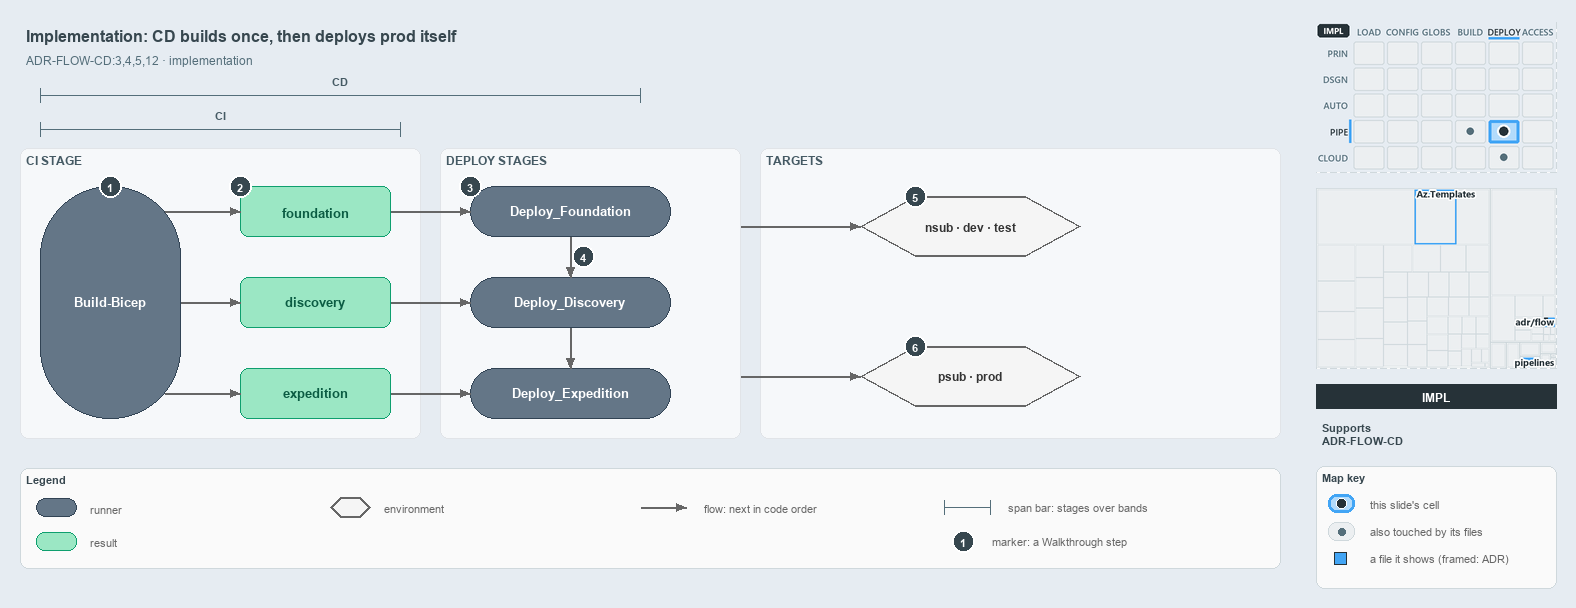

The diagram above was exported from draw.io. Its source (the exported page's mxGraphModel, read from the mxfile embedded in the PNG):
<mxGraphModel dx="1024" dy="768" grid="0" gridSize="10" guides="1" tooltips="1" connect="1" arrows="1" fold="1" page="1" pageScale="1" pageWidth="1572" pageHeight="600" background="#E6ECF2" math="0" shadow="0">
  <root>
    <mxCell id="0" />
    <mxCell id="1" parent="0" />
    <mxCell id="title" value="Implementation: CD builds once, then deploys prod itself" style="text;html=1;align=left;verticalAlign=middle;fontSize=16;fontStyle=1;fontColor=#37474F;" vertex="1" parent="1">
      <mxGeometry x="20" y="14" width="1260" height="30" as="geometry" />
    </mxCell>
    <mxCell id="subtitle" value="ADR-FLOW-CD:3,4,5,12 &amp;#183; implementation" style="text;html=1;align=left;verticalAlign=middle;fontSize=12;fontColor=#546E7A;" vertex="1" parent="1">
      <mxGeometry x="20" y="44" width="1240" height="20" as="geometry" />
    </mxCell>
    <mxCell id="span-cd-label" value="CD" style="text;html=1;align=center;verticalAlign=middle;fontSize=11;fontStyle=1;fontColor=#455A64;labelBackgroundColor=#F6F8FA;" vertex="1" parent="1">
      <mxGeometry x="300" y="66" width="80" height="16" as="geometry" />
    </mxCell>
    <mxCell id="span-cd" value="" style="shape=crossbar;whiteSpace=wrap;html=1;rounded=1;fillColor=none;strokeColor=#546E7A;strokeWidth=1.5;" vertex="1" parent="1">
      <mxGeometry x="40" y="82" width="600" height="14" as="geometry" />
    </mxCell>
    <mxCell id="span-ci-label" value="CI" style="text;html=1;align=center;verticalAlign=middle;fontSize=11;fontStyle=1;fontColor=#455A64;labelBackgroundColor=#F6F8FA;" vertex="1" parent="1">
      <mxGeometry x="180" y="100" width="80" height="16" as="geometry" />
    </mxCell>
    <mxCell id="span-ci" value="" style="shape=crossbar;whiteSpace=wrap;html=1;rounded=1;fillColor=none;strokeColor=#546E7A;strokeWidth=1.5;" vertex="1" parent="1">
      <mxGeometry x="40" y="116" width="360" height="14" as="geometry" />
    </mxCell>
    <mxCell id="band-ci" value="CI STAGE" style="rounded=1;html=1;arcSize=3;fillColor=#F6F8FA;strokeColor=#E1E4E8;verticalAlign=top;align=left;spacingLeft=8;fontStyle=1;fontSize=12;fontColor=#455A64;" vertex="1" parent="1">
      <mxGeometry x="20" y="142" width="400" height="290" as="geometry" />
    </mxCell>
    <mxCell id="band-deploy" value="DEPLOY STAGES" style="rounded=1;html=1;arcSize=3;fillColor=#F6F8FA;strokeColor=#E1E4E8;verticalAlign=top;align=left;spacingLeft=8;fontStyle=1;fontSize=12;fontColor=#455A64;" vertex="1" parent="1">
      <mxGeometry x="440" y="142" width="300" height="290" as="geometry" />
    </mxCell>
    <mxCell id="band-targets" value="TARGETS" style="rounded=1;html=1;arcSize=3;fillColor=#F6F8FA;strokeColor=#E1E4E8;verticalAlign=top;align=left;spacingLeft=8;fontStyle=1;fontSize=12;fontColor=#455A64;" vertex="1" parent="1">
      <mxGeometry x="760" y="142" width="520" height="290" as="geometry" />
    </mxCell>
    <mxCell id="ci-stage" value="&lt;b&gt;Build-Bicep&lt;/b&gt;" style="rounded=1;arcSize=50;whiteSpace=wrap;html=1;fillColor=#647687;strokeColor=#314354;fontSize=13;fontColor=#FFFFFF;" vertex="1" parent="1">
      <mxGeometry x="40" y="180" width="140" height="232" as="geometry" />
    </mxCell>
    <mxCell id="artifact-foundation" value="&lt;b&gt;foundation&lt;/b&gt;" style="rounded=1;whiteSpace=wrap;html=1;arcSize=20;fillColor=#9BE7C4;strokeColor=#0E9F6E;fontColor=#0B5C43;fontSize=13;" vertex="1" parent="1">
      <mxGeometry x="240" y="180" width="150" height="50" as="geometry" />
    </mxCell>
    <mxCell id="artifact-discovery" value="&lt;b&gt;discovery&lt;/b&gt;" style="rounded=1;whiteSpace=wrap;html=1;arcSize=20;fillColor=#9BE7C4;strokeColor=#0E9F6E;fontColor=#0B5C43;fontSize=13;" vertex="1" parent="1">
      <mxGeometry x="240" y="271" width="150" height="50" as="geometry" />
    </mxCell>
    <mxCell id="artifact-expedition" value="&lt;b&gt;expedition&lt;/b&gt;" style="rounded=1;whiteSpace=wrap;html=1;arcSize=20;fillColor=#9BE7C4;strokeColor=#0E9F6E;fontColor=#0B5C43;fontSize=13;" vertex="1" parent="1">
      <mxGeometry x="240" y="362" width="150" height="50" as="geometry" />
    </mxCell>
    <mxCell id="deploy-foundation" value="&lt;b&gt;Deploy_Foundation&lt;/b&gt;" style="rounded=1;arcSize=50;whiteSpace=wrap;html=1;fillColor=#647687;strokeColor=#314354;fontSize=13;fontColor=#FFFFFF;" vertex="1" parent="1">
      <mxGeometry x="470" y="180" width="200" height="50" as="geometry" />
    </mxCell>
    <mxCell id="deploy-discovery" value="&lt;b&gt;Deploy_Discovery&lt;/b&gt;" style="rounded=1;arcSize=50;whiteSpace=wrap;html=1;fillColor=#647687;strokeColor=#314354;fontSize=13;fontColor=#FFFFFF;" vertex="1" parent="1">
      <mxGeometry x="470" y="271" width="200" height="50" as="geometry" />
    </mxCell>
    <mxCell id="deploy-expedition" value="&lt;b&gt;Deploy_Expedition&lt;/b&gt;" style="rounded=1;arcSize=50;whiteSpace=wrap;html=1;fillColor=#647687;strokeColor=#314354;fontSize=13;fontColor=#FFFFFF;" vertex="1" parent="1">
      <mxGeometry x="470" y="362" width="200" height="50" as="geometry" />
    </mxCell>
    <mxCell id="env-nonprod" value="&lt;b&gt;nsub &amp;#183; dev &amp;#183; test&lt;/b&gt;" style="shape=hexagon;perimeter=hexagonPerimeter2;whiteSpace=wrap;html=1;fillColor=#f5f5f5;strokeColor=#666666;strokeWidth=2;fontColor=#333333;fontSize=12;" vertex="1" parent="1">
      <mxGeometry x="860" y="190" width="220" height="60" as="geometry" />
    </mxCell>
    <mxCell id="env-prod" value="&lt;b&gt;psub &amp;#183; prod&lt;/b&gt;" style="shape=hexagon;perimeter=hexagonPerimeter2;whiteSpace=wrap;html=1;fillColor=#f5f5f5;strokeColor=#666666;strokeWidth=2;fontColor=#333333;fontSize=12;" vertex="1" parent="1">
      <mxGeometry x="860" y="340" width="220" height="60" as="geometry" />
    </mxCell>
    <mxCell id="p-edge-build-foundation-a" value="" style="text;html=1;strokeColor=none;fillColor=none;" vertex="1" parent="1">
      <mxGeometry x="164" y="205" width="1" height="1" as="geometry" />
    </mxCell>
    <mxCell id="p-edge-build-foundation-b" value="" style="text;html=1;strokeColor=none;fillColor=none;" vertex="1" parent="1">
      <mxGeometry x="240" y="205" width="1" height="1" as="geometry" />
    </mxCell>
    <mxCell id="edge-build-foundation" value="" style="edgeStyle=orthogonalEdgeStyle;rounded=1;html=1;fontSize=10;endArrow=block;strokeColor=#666666;" edge="1" parent="1" source="p-edge-build-foundation-a" target="p-edge-build-foundation-b">
      <mxGeometry relative="1" as="geometry" />
    </mxCell>
    <mxCell id="p-edge-build-discovery-a" value="" style="text;html=1;strokeColor=none;fillColor=none;" vertex="1" parent="1">
      <mxGeometry x="180" y="296" width="1" height="1" as="geometry" />
    </mxCell>
    <mxCell id="p-edge-build-discovery-b" value="" style="text;html=1;strokeColor=none;fillColor=none;" vertex="1" parent="1">
      <mxGeometry x="240" y="296" width="1" height="1" as="geometry" />
    </mxCell>
    <mxCell id="edge-build-discovery" value="" style="edgeStyle=orthogonalEdgeStyle;rounded=1;html=1;fontSize=10;endArrow=block;strokeColor=#666666;" edge="1" parent="1" source="p-edge-build-discovery-a" target="p-edge-build-discovery-b">
      <mxGeometry relative="1" as="geometry" />
    </mxCell>
    <mxCell id="p-edge-build-expedition-a" value="" style="text;html=1;strokeColor=none;fillColor=none;" vertex="1" parent="1">
      <mxGeometry x="164" y="387" width="1" height="1" as="geometry" />
    </mxCell>
    <mxCell id="p-edge-build-expedition-b" value="" style="text;html=1;strokeColor=none;fillColor=none;" vertex="1" parent="1">
      <mxGeometry x="240" y="387" width="1" height="1" as="geometry" />
    </mxCell>
    <mxCell id="edge-build-expedition" value="" style="edgeStyle=orthogonalEdgeStyle;rounded=1;html=1;fontSize=10;endArrow=block;strokeColor=#666666;" edge="1" parent="1" source="p-edge-build-expedition-a" target="p-edge-build-expedition-b">
      <mxGeometry relative="1" as="geometry" />
    </mxCell>
    <mxCell id="p-edge-download-foundation-a" value="" style="text;html=1;strokeColor=none;fillColor=none;" vertex="1" parent="1">
      <mxGeometry x="390" y="205" width="1" height="1" as="geometry" />
    </mxCell>
    <mxCell id="p-edge-download-foundation-b" value="" style="text;html=1;strokeColor=none;fillColor=none;" vertex="1" parent="1">
      <mxGeometry x="470" y="205" width="1" height="1" as="geometry" />
    </mxCell>
    <mxCell id="edge-download-foundation" value="" style="edgeStyle=orthogonalEdgeStyle;rounded=1;html=1;fontSize=10;endArrow=block;strokeColor=#666666;" edge="1" parent="1" source="p-edge-download-foundation-a" target="p-edge-download-foundation-b">
      <mxGeometry relative="1" as="geometry" />
    </mxCell>
    <mxCell id="p-edge-download-discovery-a" value="" style="text;html=1;strokeColor=none;fillColor=none;" vertex="1" parent="1">
      <mxGeometry x="390" y="296" width="1" height="1" as="geometry" />
    </mxCell>
    <mxCell id="p-edge-download-discovery-b" value="" style="text;html=1;strokeColor=none;fillColor=none;" vertex="1" parent="1">
      <mxGeometry x="470" y="296" width="1" height="1" as="geometry" />
    </mxCell>
    <mxCell id="edge-download-discovery" value="" style="edgeStyle=orthogonalEdgeStyle;rounded=1;html=1;fontSize=10;endArrow=block;strokeColor=#666666;" edge="1" parent="1" source="p-edge-download-discovery-a" target="p-edge-download-discovery-b">
      <mxGeometry relative="1" as="geometry" />
    </mxCell>
    <mxCell id="p-edge-download-expedition-a" value="" style="text;html=1;strokeColor=none;fillColor=none;" vertex="1" parent="1">
      <mxGeometry x="390" y="387" width="1" height="1" as="geometry" />
    </mxCell>
    <mxCell id="p-edge-download-expedition-b" value="" style="text;html=1;strokeColor=none;fillColor=none;" vertex="1" parent="1">
      <mxGeometry x="470" y="387" width="1" height="1" as="geometry" />
    </mxCell>
    <mxCell id="edge-download-expedition" value="" style="edgeStyle=orthogonalEdgeStyle;rounded=1;html=1;fontSize=10;endArrow=block;strokeColor=#666666;" edge="1" parent="1" source="p-edge-download-expedition-a" target="p-edge-download-expedition-b">
      <mxGeometry relative="1" as="geometry" />
    </mxCell>
    <mxCell id="p-edge-dependson-1-a" value="" style="text;html=1;strokeColor=none;fillColor=none;" vertex="1" parent="1">
      <mxGeometry x="570" y="230" width="1" height="1" as="geometry" />
    </mxCell>
    <mxCell id="p-edge-dependson-1-b" value="" style="text;html=1;strokeColor=none;fillColor=none;" vertex="1" parent="1">
      <mxGeometry x="570" y="271" width="1" height="1" as="geometry" />
    </mxCell>
    <mxCell id="edge-dependson-1" value="" style="edgeStyle=orthogonalEdgeStyle;rounded=1;html=1;fontSize=10;endArrow=block;strokeColor=#666666;" edge="1" parent="1" source="p-edge-dependson-1-a" target="p-edge-dependson-1-b">
      <mxGeometry relative="1" as="geometry" />
    </mxCell>
    <mxCell id="p-edge-dependson-2-a" value="" style="text;html=1;strokeColor=none;fillColor=none;" vertex="1" parent="1">
      <mxGeometry x="570" y="321" width="1" height="1" as="geometry" />
    </mxCell>
    <mxCell id="p-edge-dependson-2-b" value="" style="text;html=1;strokeColor=none;fillColor=none;" vertex="1" parent="1">
      <mxGeometry x="570" y="362" width="1" height="1" as="geometry" />
    </mxCell>
    <mxCell id="edge-dependson-2" value="" style="edgeStyle=orthogonalEdgeStyle;rounded=1;html=1;fontSize=10;endArrow=block;strokeColor=#666666;" edge="1" parent="1" source="p-edge-dependson-2-a" target="p-edge-dependson-2-b">
      <mxGeometry relative="1" as="geometry" />
    </mxCell>
    <mxCell id="p-edge-deploy-nonprod-a" value="" style="text;html=1;strokeColor=none;fillColor=none;" vertex="1" parent="1">
      <mxGeometry x="740" y="220" width="1" height="1" as="geometry" />
    </mxCell>
    <mxCell id="p-edge-deploy-nonprod-b" value="" style="text;html=1;strokeColor=none;fillColor=none;" vertex="1" parent="1">
      <mxGeometry x="860" y="220" width="1" height="1" as="geometry" />
    </mxCell>
    <mxCell id="edge-deploy-nonprod" value="" style="edgeStyle=orthogonalEdgeStyle;rounded=1;html=1;fontSize=10;endArrow=block;strokeColor=#666666;" edge="1" parent="1" source="p-edge-deploy-nonprod-a" target="p-edge-deploy-nonprod-b">
      <mxGeometry relative="1" as="geometry" />
    </mxCell>
    <mxCell id="p-edge-deploy-prod-a" value="" style="text;html=1;strokeColor=none;fillColor=none;" vertex="1" parent="1">
      <mxGeometry x="740" y="370" width="1" height="1" as="geometry" />
    </mxCell>
    <mxCell id="p-edge-deploy-prod-b" value="" style="text;html=1;strokeColor=none;fillColor=none;" vertex="1" parent="1">
      <mxGeometry x="860" y="370" width="1" height="1" as="geometry" />
    </mxCell>
    <mxCell id="edge-deploy-prod" value="" style="edgeStyle=orthogonalEdgeStyle;rounded=1;html=1;fontSize=10;endArrow=block;strokeColor=#666666;" edge="1" parent="1" source="p-edge-deploy-prod-a" target="p-edge-deploy-prod-b">
      <mxGeometry relative="1" as="geometry" />
    </mxCell>
    <mxCell id="mark-1" value="1" style="ellipse;html=1;fillColor=#37474F;strokeColor=#FFFFFF;strokeWidth=2;fontColor=#FFFFFF;fontStyle=1;fontSize=11;" vertex="1" parent="1">
      <mxGeometry x="99" y="169" width="22" height="22" as="geometry" />
    </mxCell>
    <mxCell id="mark-2" value="2" style="ellipse;html=1;fillColor=#37474F;strokeColor=#FFFFFF;strokeWidth=2;fontColor=#FFFFFF;fontStyle=1;fontSize=11;" vertex="1" parent="1">
      <mxGeometry x="229" y="169" width="22" height="22" as="geometry" />
    </mxCell>
    <mxCell id="mark-3" value="3" style="ellipse;html=1;fillColor=#37474F;strokeColor=#FFFFFF;strokeWidth=2;fontColor=#FFFFFF;fontStyle=1;fontSize=11;" vertex="1" parent="1">
      <mxGeometry x="459" y="169" width="22" height="22" as="geometry" />
    </mxCell>
    <mxCell id="mark-4" value="4" style="ellipse;html=1;fillColor=#37474F;strokeColor=#FFFFFF;strokeWidth=2;fontColor=#FFFFFF;fontStyle=1;fontSize=11;" vertex="1" parent="1">
      <mxGeometry x="572" y="239" width="22" height="22" as="geometry" />
    </mxCell>
    <mxCell id="mark-5" value="5" style="ellipse;html=1;fillColor=#37474F;strokeColor=#FFFFFF;strokeWidth=2;fontColor=#FFFFFF;fontStyle=1;fontSize=11;" vertex="1" parent="1">
      <mxGeometry x="904" y="179" width="22" height="22" as="geometry" />
    </mxCell>
    <mxCell id="mark-6" value="6" style="ellipse;html=1;fillColor=#37474F;strokeColor=#FFFFFF;strokeWidth=2;fontColor=#FFFFFF;fontStyle=1;fontSize=11;" vertex="1" parent="1">
      <mxGeometry x="904" y="329" width="22" height="22" as="geometry" />
    </mxCell>
    <mxCell id="legend" value="&lt;b&gt;Legend&lt;/b&gt;" style="rounded=1;whiteSpace=wrap;html=1;arcSize=6;fillColor=#FAFAFA;strokeColor=#CFD8DC;align=left;verticalAlign=top;spacing=8;fontSize=11;fontColor=#37474F;" vertex="1" parent="1">
      <mxGeometry x="20" y="462" width="1260" height="100" as="geometry" />
    </mxCell>
    <mxCell id="legend-0" value="" style="rounded=1;arcSize=50;whiteSpace=wrap;html=1;fillColor=#647687;strokeColor=#314354;fontColor=#FFFFFF;" vertex="1" parent="1">
      <mxGeometry x="36" y="492" width="40" height="18" as="geometry" />
    </mxCell>
    <mxCell id="legend-0-text" value="runner" style="text;html=1;align=left;verticalAlign=middle;fontSize=11;fontColor=#666666;" vertex="1" parent="1">
      <mxGeometry x="84" y="491" width="270" height="20" as="geometry" />
    </mxCell>
    <mxCell id="legend-1" value="" style="rounded=1;whiteSpace=wrap;html=1;arcSize=20;fillColor=#9BE7C4;strokeColor=#0E9F6E;" vertex="1" parent="1">
      <mxGeometry x="36" y="526" width="40" height="18" as="geometry" />
    </mxCell>
    <mxCell id="legend-1-text" value="result" style="text;html=1;align=left;verticalAlign=middle;fontSize=11;fontColor=#666666;" vertex="1" parent="1">
      <mxGeometry x="84" y="525" width="270" height="20" as="geometry" />
    </mxCell>
    <mxCell id="legend-2" value="" style="shape=hexagon;perimeter=hexagonPerimeter2;whiteSpace=wrap;html=1;fillColor=#f5f5f5;strokeColor=#666666;strokeWidth=2;" vertex="1" parent="1">
      <mxGeometry x="330" y="491" width="40" height="20" as="geometry" />
    </mxCell>
    <mxCell id="legend-2-text" value="environment" style="text;html=1;align=left;verticalAlign=middle;fontSize=11;fontColor=#666666;" vertex="1" parent="1">
      <mxGeometry x="378" y="491" width="270" height="20" as="geometry" />
    </mxCell>
    <mxCell id="p-legend-3-a" value="" style="text;html=1;strokeColor=none;fillColor=none;" vertex="1" parent="1">
      <mxGeometry x="640" y="501" width="1" height="1" as="geometry" />
    </mxCell>
    <mxCell id="p-legend-3-b" value="" style="text;html=1;strokeColor=none;fillColor=none;" vertex="1" parent="1">
      <mxGeometry x="686" y="501" width="1" height="1" as="geometry" />
    </mxCell>
    <mxCell id="legend-3" value="" style="edgeStyle=orthogonalEdgeStyle;rounded=1;html=1;fontSize=10;endArrow=block;strokeColor=#666666;" edge="1" parent="1" source="p-legend-3-a" target="p-legend-3-b">
      <mxGeometry relative="1" as="geometry" />
    </mxCell>
    <mxCell id="legend-3-text" value="flow: next in code order" style="text;html=1;align=left;verticalAlign=middle;fontSize=11;fontColor=#666666;" vertex="1" parent="1">
      <mxGeometry x="698" y="491" width="270" height="20" as="geometry" />
    </mxCell>
    <mxCell id="legend-4" value="" style="shape=crossbar;whiteSpace=wrap;html=1;rounded=1;fillColor=none;strokeColor=#546E7A;strokeWidth=1.5;" vertex="1" parent="1">
      <mxGeometry x="944" y="494" width="46" height="14" as="geometry" />
    </mxCell>
    <mxCell id="legend-4-text" value="span bar: stages over bands" style="text;html=1;align=left;verticalAlign=middle;fontSize=11;fontColor=#666666;" vertex="1" parent="1">
      <mxGeometry x="1002" y="491" width="320" height="20" as="geometry" />
    </mxCell>
    <mxCell id="legend-5" value="1" style="ellipse;html=1;fillColor=#37474F;strokeColor=#FFFFFF;strokeWidth=2;fontColor=#FFFFFF;fontStyle=1;fontSize=11;" vertex="1" parent="1">
      <mxGeometry x="952" y="524" width="22" height="22" as="geometry" />
    </mxCell>
    <mxCell id="legend-5-text" value="marker: a Walkthrough step" style="text;html=1;align=left;verticalAlign=middle;fontSize=11;fontColor=#666666;" vertex="1" parent="1">
      <mxGeometry x="986" y="525" width="320" height="20" as="geometry" />
    </mxCell>
    <mxCell id="minimap-stack" value="" style="shape=image;html=1;imageAspect=0;aspect=fixed;verticalLabelPosition=bottom;strokeColor=#CFD8DC;dashed=1;fillColor=#FAFAFA;image=data:image/png,(base64 omitted: 15276 chars);" vertex="1" parent="1">
      <mxGeometry x="1316" y="16" width="240" height="150" as="geometry" />
    </mxCell>
    <mxCell id="minimap-tree" value="" style="shape=image;html=1;imageAspect=0;aspect=fixed;verticalLabelPosition=bottom;strokeColor=#CFD8DC;dashed=1;fillColor=#FAFAFA;image=data:image/png,(base64 omitted: 12212 chars);" vertex="1" parent="1">
      <mxGeometry x="1316" y="182" width="240" height="180" as="geometry" />
    </mxCell>
    <mxCell id="lens-badge" value="IMPL" style="rounded=0;whiteSpace=wrap;html=1;align=center;verticalAlign=middle;fontSize=12;fontStyle=1;fontColor=#FFFFFF;fillColor=#263238;strokeColor=none;" vertex="1" parent="1">
      <mxGeometry x="1316" y="378" width="240" height="24" as="geometry" />
    </mxCell>
    <mxCell id="supports" value="&lt;b&gt;Supports&lt;/b&gt;&lt;br&gt;ADR-FLOW-CD" style="text;html=1;whiteSpace=wrap;align=left;verticalAlign=top;fontSize=11;fontColor=#37474F;" vertex="1" parent="1">
      <mxGeometry x="1316" y="410" width="240" height="38" as="geometry" />
    </mxCell>
    <mxCell id="mapkey" value="&lt;b&gt;Map key&lt;/b&gt;" style="rounded=1;whiteSpace=wrap;html=1;arcSize=6;fillColor=#FAFAFA;strokeColor=#CFD8DC;align=left;verticalAlign=top;spacing=8;fontSize=11;fontColor=#37474F;" vertex="1" parent="1">
      <mxGeometry x="1316" y="460" width="240" height="122" as="geometry" />
    </mxCell>
    <mxCell id="mapkey-here" value="" style="rounded=1;arcSize=20;html=1;fillColor=#B3DBFB;strokeColor=#42A5F5;strokeWidth=3;" vertex="1" parent="1">
      <mxGeometry x="1328" y="488" width="26" height="18" as="geometry" />
    </mxCell>
    <mxCell id="mapkey-here-dot" value="" style="ellipse;html=1;fillColor=#263238;strokeColor=#FFFFFF;strokeWidth=1.5;" vertex="1" parent="1">
      <mxGeometry x="1336" y="492" width="10" height="10" as="geometry" />
    </mxCell>
    <mxCell id="mapkey-here-text" value="this slide's cell" style="text;html=1;align=left;verticalAlign=middle;fontSize=11;fontColor=#666666;" vertex="1" parent="1">
      <mxGeometry x="1364" y="487" width="180" height="20" as="geometry" />
    </mxCell>
    <mxCell id="mapkey-touched" value="" style="rounded=1;arcSize=20;html=1;fillColor=#ECEFF1;strokeColor=#CFD8DC;" vertex="1" parent="1">
      <mxGeometry x="1328" y="516" width="26" height="18" as="geometry" />
    </mxCell>
    <mxCell id="mapkey-touched-dot" value="" style="ellipse;html=1;fillColor=#546E7A;strokeColor=none;" vertex="1" parent="1">
      <mxGeometry x="1338" y="522" width="7" height="7" as="geometry" />
    </mxCell>
    <mxCell id="mapkey-touched-text" value="also touched by its files" style="text;html=1;align=left;verticalAlign=middle;fontSize=11;fontColor=#666666;" vertex="1" parent="1">
      <mxGeometry x="1364" y="515" width="180" height="20" as="geometry" />
    </mxCell>
    <mxCell id="mapkey-file" value="" style="rounded=0;html=1;fillColor=#42A5F5;strokeColor=#263238;strokeWidth=1.5;" vertex="1" parent="1">
      <mxGeometry x="1334" y="546" width="12" height="12" as="geometry" />
    </mxCell>
    <mxCell id="mapkey-file-text" value="a file it shows (framed: ADR)" style="text;html=1;align=left;verticalAlign=middle;fontSize=11;fontColor=#666666;" vertex="1" parent="1">
      <mxGeometry x="1364" y="542" width="180" height="20" as="geometry" />
    </mxCell>
  </root>
</mxGraphModel>